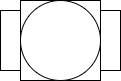

The diagram above was exported from draw.io. Its source (the exported page's mxGraphModel, read from the mxfile embedded in the PNG):
<mxGraphModel dx="868" dy="482" grid="1" gridSize="10" guides="1" tooltips="1" connect="1" arrows="1" fold="1" page="1" pageScale="1" pageWidth="827" pageHeight="1169" math="0" shadow="0">
  <root>
    <mxCell id="0" />
    <mxCell id="1" parent="0" />
    <mxCell id="Z8Zoz3DSvKVQBW6jaDor-1" value="" style="rounded=0;whiteSpace=wrap;html=1;" parent="1" vertex="1">
      <mxGeometry x="350" y="220" width="120" height="60" as="geometry" />
    </mxCell>
    <mxCell id="Z8Zoz3DSvKVQBW6jaDor-2" value="" style="whiteSpace=wrap;html=1;aspect=fixed;" parent="1" vertex="1">
      <mxGeometry x="370" y="210" width="80" height="80" as="geometry" />
    </mxCell>
    <mxCell id="Z8Zoz3DSvKVQBW6jaDor-3" value="" style="ellipse;whiteSpace=wrap;html=1;aspect=fixed;" parent="1" vertex="1">
      <mxGeometry x="370" y="210" width="80" height="80" as="geometry" />
    </mxCell>
  </root>
</mxGraphModel>